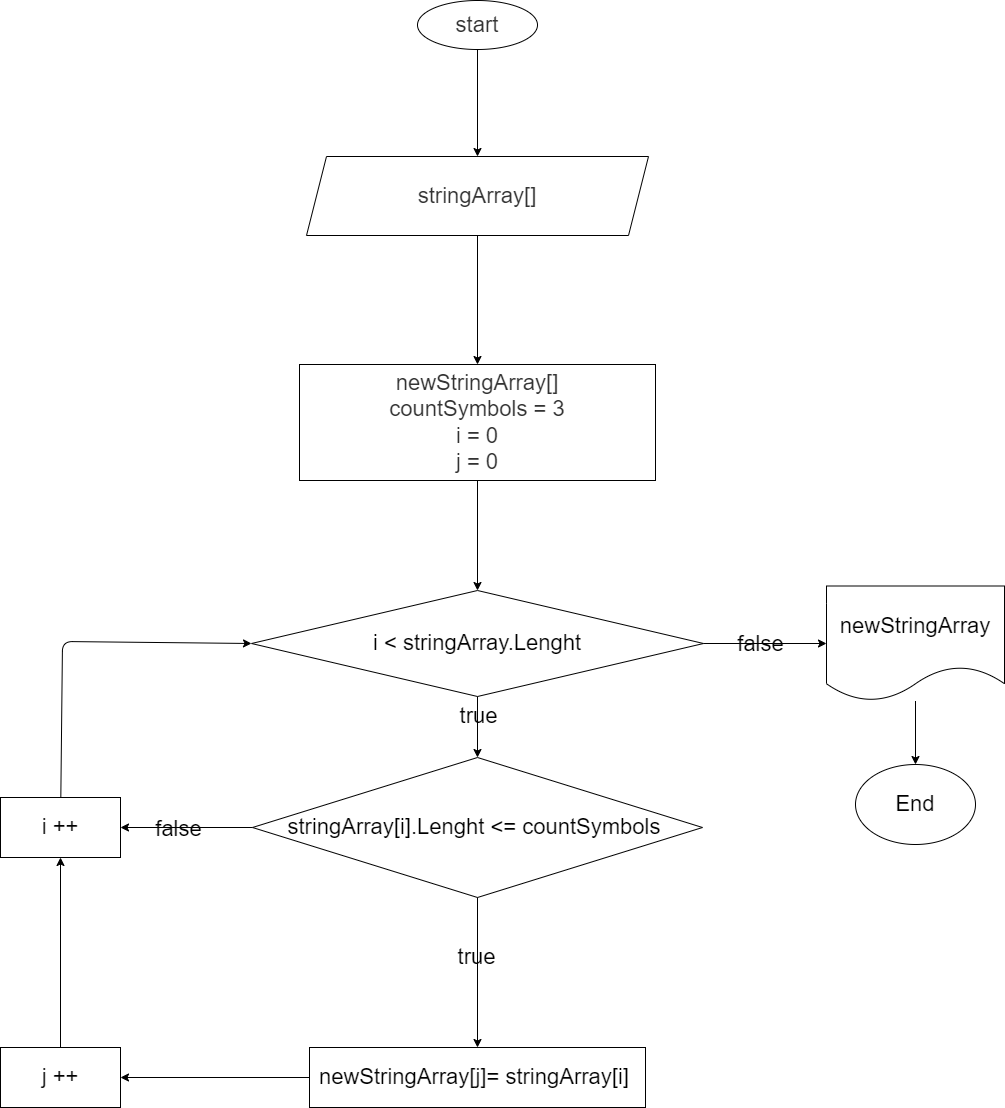

The diagram above was exported from draw.io. Its source (the exported page's mxGraphModel, read from the mxfile embedded in the PNG):
<mxGraphModel dx="2330" dy="1336" grid="0" gridSize="10" guides="1" tooltips="1" connect="1" arrows="1" fold="1" page="0" pageScale="1" pageWidth="850" pageHeight="1100" background="#ffffff" math="0" shadow="0">
  <root>
    <mxCell id="0" />
    <mxCell id="1" parent="0" />
    <mxCell id="18" value="" style="edgeStyle=none;fontSize=22;fontColor=#000000;labelBackgroundColor=none;html=1;strokeColor=#000000;exitX=0.5;exitY=1;exitDx=0;exitDy=0;" parent="1" source="42" target="13" edge="1">
      <mxGeometry relative="1" as="geometry">
        <mxPoint x="-514" y="-301" as="sourcePoint" />
      </mxGeometry>
    </mxCell>
    <mxCell id="16" value="" style="edgeStyle=none;fontSize=22;fontColor=#000000;labelBackgroundColor=none;html=1;strokeColor=#000000;" parent="1" source="13" target="14" edge="1">
      <mxGeometry relative="1" as="geometry" />
    </mxCell>
    <mxCell id="20" value="false" style="edgeLabel;align=center;verticalAlign=middle;resizable=0;points=[];fontSize=22;fontColor=#000000;labelBackgroundColor=none;html=1;" parent="16" vertex="1" connectable="0">
      <mxGeometry x="-0.2499" y="-1" relative="1" as="geometry">
        <mxPoint x="10" y="-1" as="offset" />
      </mxGeometry>
    </mxCell>
    <mxCell id="22" value="" style="edgeStyle=none;entryX=0.5;entryY=0;entryDx=0;entryDy=0;labelBackgroundColor=none;fontColor=#000000;html=1;strokeColor=#000000;" parent="1" source="13" target="21" edge="1">
      <mxGeometry relative="1" as="geometry" />
    </mxCell>
    <mxCell id="25" value="true&lt;br style=&quot;font-size: 22px;&quot;&gt;" style="edgeLabel;align=center;verticalAlign=middle;resizable=0;points=[];labelBackgroundColor=none;fontColor=#000000;html=1;fontSize=22;" parent="22" vertex="1" connectable="0">
      <mxGeometry x="-0.3836" relative="1" as="geometry">
        <mxPoint as="offset" />
      </mxGeometry>
    </mxCell>
    <mxCell id="13" value="i &amp;lt; stringArray.Lenght" style="rhombus;labelBackgroundColor=none;fontSize=22;fontColor=#000000;whiteSpace=wrap;html=1;fillColor=none;strokeColor=#000000;" parent="1" vertex="1">
      <mxGeometry x="-740" y="-203" width="452" height="106" as="geometry" />
    </mxCell>
    <mxCell id="17" value="" style="edgeStyle=none;fontSize=22;fontColor=#000000;labelBackgroundColor=none;html=1;strokeColor=#000000;" parent="1" source="14" target="15" edge="1">
      <mxGeometry relative="1" as="geometry" />
    </mxCell>
    <mxCell id="14" value="newStringArray" style="shape=document;boundedLbl=1;labelBackgroundColor=none;fontSize=22;fontColor=#000000;whiteSpace=wrap;html=1;fillColor=none;strokeColor=#000000;" parent="1" vertex="1">
      <mxGeometry x="-165" y="-207.5" width="178" height="115" as="geometry" />
    </mxCell>
    <mxCell id="15" value="End" style="ellipse;labelBackgroundColor=none;fontSize=22;fontColor=#000000;whiteSpace=wrap;html=1;fillColor=none;strokeColor=#000000;" parent="1" vertex="1">
      <mxGeometry x="-136" y="-29" width="120" height="80" as="geometry" />
    </mxCell>
    <mxCell id="32" value="" style="edgeStyle=none;fontSize=22;entryX=0.5;entryY=0;entryDx=0;entryDy=0;labelBackgroundColor=none;fontColor=#000000;html=1;strokeColor=#000000;" parent="1" source="21" target="35" edge="1">
      <mxGeometry relative="1" as="geometry">
        <mxPoint x="-514" y="214" as="targetPoint" />
      </mxGeometry>
    </mxCell>
    <mxCell id="37" value="false" style="edgeStyle=none;exitX=0;exitY=0.5;exitDx=0;exitDy=0;entryX=1;entryY=0.5;entryDx=0;entryDy=0;fontSize=22;labelBackgroundColor=none;fontColor=#000000;html=1;strokeColor=#000000;" parent="1" source="21" target="29" edge="1">
      <mxGeometry x="0.1212" y="2" relative="1" as="geometry">
        <mxPoint as="offset" />
      </mxGeometry>
    </mxCell>
    <mxCell id="21" value="stringArray[i].Lenght &amp;lt;= countSymbols&amp;nbsp;" style="rhombus;labelBackgroundColor=none;fontSize=22;fontColor=#000000;whiteSpace=wrap;html=1;fillColor=none;strokeColor=#000000;" parent="1" vertex="1">
      <mxGeometry x="-739" y="-36" width="450" height="140" as="geometry" />
    </mxCell>
    <mxCell id="33" value="" style="edgeStyle=none;entryX=1;entryY=0.5;entryDx=0;entryDy=0;fontSize=22;exitX=0;exitY=0.5;exitDx=0;exitDy=0;labelBackgroundColor=none;fontColor=#000000;html=1;strokeColor=#000000;" parent="1" source="35" target="31" edge="1">
      <mxGeometry relative="1" as="geometry">
        <mxPoint x="-739" y="284" as="sourcePoint" />
      </mxGeometry>
    </mxCell>
    <mxCell id="38" value="" style="edgeStyle=none;entryX=0;entryY=0.5;entryDx=0;entryDy=0;fontSize=22;labelBackgroundColor=none;fontColor=#000000;html=1;strokeColor=#000000;" parent="1" source="29" target="13" edge="1">
      <mxGeometry relative="1" as="geometry">
        <Array as="points">
          <mxPoint x="-929" y="-152" />
        </Array>
      </mxGeometry>
    </mxCell>
    <mxCell id="29" value="i ++" style="rounded=0;strokeWidth=1;fontSize=22;labelBackgroundColor=none;fontColor=#000000;whiteSpace=wrap;html=1;fillColor=none;strokeColor=#000000;" parent="1" vertex="1">
      <mxGeometry x="-991" y="4" width="120" height="60" as="geometry" />
    </mxCell>
    <mxCell id="36" value="" style="edgeStyle=none;entryX=0.5;entryY=1;entryDx=0;entryDy=0;fontSize=22;labelBackgroundColor=none;fontColor=#000000;html=1;strokeColor=#000000;" parent="1" source="31" target="29" edge="1">
      <mxGeometry relative="1" as="geometry" />
    </mxCell>
    <mxCell id="31" value="j ++" style="rounded=0;strokeWidth=1;fontSize=22;labelBackgroundColor=none;fontColor=#000000;whiteSpace=wrap;html=1;fillColor=none;strokeColor=#000000;" parent="1" vertex="1">
      <mxGeometry x="-991" y="254" width="120" height="60" as="geometry" />
    </mxCell>
    <mxCell id="35" value="newStringArray[j]= stringArray[i]&amp;nbsp;" style="rounded=0;strokeWidth=1;fontSize=22;labelBackgroundColor=none;fontColor=#000000;whiteSpace=wrap;html=1;fillColor=none;strokeColor=#000000;" parent="1" vertex="1">
      <mxGeometry x="-682" y="254" width="336" height="60" as="geometry" />
    </mxCell>
    <mxCell id="39" value="" style="edgeStyle=none;fontSize=22;fontColor=#000000;labelBackgroundColor=none;html=1;strokeColor=#000000;" parent="1" source="40" target="41" edge="1">
      <mxGeometry relative="1" as="geometry" />
    </mxCell>
    <mxCell id="40" value="start" style="ellipse;labelBackgroundColor=none;fontSize=22;fontColor=#333333;fillColor=none;strokeColor=#000000;whiteSpace=wrap;html=1;" parent="1" vertex="1">
      <mxGeometry x="-574" y="-793" width="120" height="49" as="geometry" />
    </mxCell>
    <mxCell id="43" style="edgeStyle=none;html=1;labelBackgroundColor=none;strokeColor=#000000;fontSize=22;fontColor=#000000;" parent="1" source="41" target="42" edge="1">
      <mxGeometry relative="1" as="geometry" />
    </mxCell>
    <mxCell id="41" value="stringArray[]&lt;br&gt;" style="shape=parallelogram;perimeter=parallelogramPerimeter;fixedSize=1;labelBackgroundColor=none;fontSize=22;fontColor=#333333;whiteSpace=wrap;html=1;fillColor=none;strokeColor=#000000;" parent="1" vertex="1">
      <mxGeometry x="-685" y="-637" width="342" height="79" as="geometry" />
    </mxCell>
    <mxCell id="42" value="&lt;span style=&quot;color: rgb(51, 51, 51);&quot;&gt;newStringArray[]&lt;/span&gt;&lt;br style=&quot;color: rgb(51, 51, 51);&quot;&gt;&lt;span style=&quot;color: rgb(51, 51, 51);&quot;&gt;countSymbols = 3&lt;/span&gt;&lt;br style=&quot;color: rgb(51, 51, 51);&quot;&gt;&lt;span style=&quot;color: rgb(51, 51, 51);&quot;&gt;i = 0&lt;/span&gt;&lt;br style=&quot;color: rgb(51, 51, 51);&quot;&gt;&lt;span style=&quot;color: rgb(51, 51, 51);&quot;&gt;j = 0&lt;/span&gt;" style="rounded=0;whiteSpace=wrap;html=1;labelBackgroundColor=none;strokeColor=#000000;fontSize=22;fontColor=#000000;fillColor=none;" parent="1" vertex="1">
      <mxGeometry x="-692" y="-429" width="356" height="116" as="geometry" />
    </mxCell>
    <mxCell id="44" value="true&lt;br style=&quot;font-size: 22px;&quot;&gt;" style="edgeLabel;align=center;verticalAlign=middle;resizable=0;points=[];labelBackgroundColor=none;fontColor=#000000;html=1;fontSize=22;" parent="1" vertex="1" connectable="0">
      <mxGeometry x="-516" y="163" as="geometry" />
    </mxCell>
  </root>
</mxGraphModel>